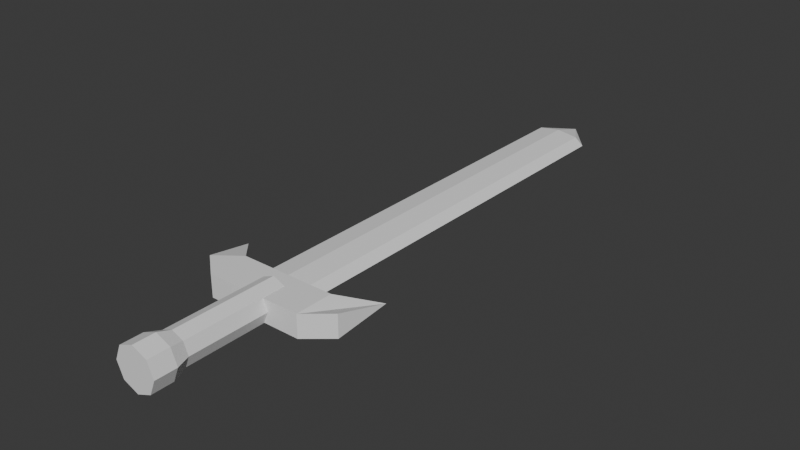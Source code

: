 # Source: gear.blend  (saved by Blender 5.2.44; exported with 4.5.12 LTS)
import bpy
from mathutils import Matrix  # noqa: F401  (used for matrix-valued properties, if any)

bpy.ops.wm.read_factory_settings(use_empty=True)
scene = bpy.context.scene
scene.name = 'Scene'

# ---- collections
col_collection = bpy.data.collections.new('Collection'); scene.collection.children.link(col_collection)

# ---- world
world_world = bpy.data.worlds.new('World'); scene.world = world_world
world_world.use_nodes = True; world_world.node_tree.nodes.clear()
_N = world_world.node_tree.nodes; _L = world_world.node_tree.links
n0 = _N.new('ShaderNodeOutputWorld'); n0.name = 'World Output'; n0.location = (200, 100)
n1 = _N.new('ShaderNodeBackground'); n1.name = 'Background'; n1.location = (-200, 100)
n1.inputs[0].default_value = (0.05088, 0.05088, 0.05088, 1.0)
_L.new(n1.outputs[0], n0.inputs[0])
n0.is_active_output = True
world_world.color = (0.05088, 0.05088, 0.05088)
world_world.sun_shadow_jitter_overblur = 0.0

# ---- meshes
me_cylinder = bpy.data.meshes.new('Cylinder')
me_cylinder.from_pydata([(-6.452e-09, 2.117, -0.04515), (-6.452e-09, 0.3202, -0.04515), (0.09475, 2.117, -0.03193), (0.09475, 0.3202, -0.03193), (0.134, 2.117, 0.0), (0.134, 0.3202, 0.0), (0.09475, 2.117, 0.03193), (0.09475, 0.3202, 0.03193), (-6.452e-09, 2.117, 0.04515), (-6.452e-09, 0.3202, 0.04515), (-0.09475, 2.117, 0.03193), (-0.09475, 0.3202, 0.03193), (-0.134, 2.117, 0.0), (-0.134, 0.3202, 0.0), (-0.09475, 2.117, -0.03193), (-0.09475, 0.3202, -0.03193), (0.0, 2.274, 0.0), (-0.3215, 0.2424, -0.05), (-0.3215, 0.2424, 0.05), (-0.35, 0.4602, 0.0), (-0.35, 0.4602, 0.0), (0.3215, 0.2424, -0.05), (0.3215, 0.2424, 0.05), (0.35, 0.4602, 0.0), (0.35, 0.4602, 0.0), (0.2147, 0.3234, -0.05), (-0.2147, 0.3234, -0.05), (-0.2147, 0.3234, 0.05), (0.2147, 0.3234, 0.05), (-0.2147, 0.1524, -0.05), (0.2147, 0.1524, -0.05), (0.2147, 0.1524, 0.05), (-0.2147, 0.1524, 0.05), (-6.907e-09, 0.2573, 0.073), (-6.907e-09, -0.2023, 0.073), (0.05162, 0.2573, 0.05162), (0.05162, -0.2023, 0.05162), (0.073, 0.2573, -3.453e-09), (0.073, -0.2023, -3.453e-09), (0.05162, 0.2573, -0.05162), (0.05162, -0.2023, -0.05162), (-6.907e-09, 0.2573, -0.073), (-6.907e-09, -0.2023, -0.073), (-0.05162, 0.2573, -0.05162), (-0.05162, -0.2023, -0.05162), (-0.073, 0.2573, -3.453e-09), (-0.073, -0.2023, -3.453e-09), (-0.05162, 0.2573, 0.05162), (-0.05162, -0.2023, 0.05162), (0.06703, -0.2657, 0.06703), (-4.519e-09, -0.2657, 0.0948), (0.0948, -0.2657, -2.438e-09), (0.06703, -0.2657, -0.06703), (-4.519e-09, -0.2657, -0.0948), (-0.06703, -0.2657, -0.06703), (-0.0948, -0.2657, -2.438e-09), (-0.06703, -0.2657, 0.06703), (0.06703, -0.3621, 0.06703), (-4.519e-09, -0.3621, 0.0948), (0.0948, -0.3621, 2.098e-10), (0.06703, -0.3621, -0.06703), (-4.519e-09, -0.3621, -0.0948), (-0.06703, -0.3621, -0.06703), (-0.0948, -0.3621, 2.098e-10), (-0.06703, -0.3621, 0.06703)], [], [(0, 1, 3, 2), (2, 3, 5, 4), (4, 5, 7, 6), (6, 7, 9, 8), (8, 9, 11, 10), (10, 11, 13, 12), (17, 18, 20, 19), (12, 13, 15, 14), (14, 15, 1, 0), (4, 6, 16), (10, 12, 16), (6, 8, 16), (12, 14, 16), (2, 4, 16), (8, 10, 16), (14, 0, 16), (0, 2, 16), (25, 28, 24, 23), (23, 24, 22, 21), (29, 32, 18, 17), (25, 23, 21, 30), (27, 20, 18, 32), (24, 28, 31, 22), (28, 27, 32, 31), (19, 26, 29, 17), (26, 25, 30, 29), (21, 22, 31, 30), (30, 31, 32, 29), (19, 20, 27, 26), (26, 27, 28, 25), (33, 34, 36, 35), (35, 36, 38, 37), (37, 38, 40, 39), (39, 40, 42, 41), (41, 42, 44, 43), (43, 44, 46, 45), (42, 40, 52, 53), (45, 46, 48, 47), (47, 48, 34, 33), (33, 35, 37, 39, 41, 43, 45, 47), (50, 56, 64, 58), (48, 46, 55, 56), (38, 36, 49, 51), (44, 42, 53, 54), (34, 48, 56, 50), (36, 34, 50, 49), (40, 38, 51, 52), (46, 44, 54, 55), (57, 58, 64, 63, 62, 61, 60, 59), (55, 54, 62, 63), (53, 52, 60, 61), (51, 49, 57, 59), (56, 55, 63, 64), (54, 53, 61, 62), (52, 51, 59, 60), (49, 50, 58, 57)])
_uv = me_cylinder.uv_layers.new(name='UVMap')
_uv.uv.foreach_set('vector', [1.0, 0.5, 1.0, 1.0, 0.875, 1.0, 0.875, 0.5, 0.875, 0.5, 0.875, 1.0, 0.75, 1.0, 0.75, 0.5, 0.75, 0.5, 0.75, 1.0, 0.625, 1.0, 0.625, 0.5, 0.625, 0.5, 0.625, 1.0, 0.5, 1.0, 0.5, 0.5, 0.5, 0.5, 0.5, 1.0, 0.375, 1.0, 0.375, 0.5, 0.375, 0.5, 0.375, 1.0, 0.25, 1.0, 0.25, 0.5, 0.375, 0.0, 0.625, 0.0, 0.625, 0.25, 0.375, 0.25, 0.25, 0.5, 0.25, 1.0, 0.125, 1.0, 0.125, 0.5, 0.125, 0.5, 0.125, 1.0, 0.0, 1.0, 0.0, 0.5, 0.75, 0.5, 0.625, 0.5, 0.75, 0.5, 0.375, 0.5, 0.25, 0.5, 0.375, 0.5, 0.625, 0.5, 0.5, 0.5, 0.625, 0.5, 0.25, 0.5, 0.125, 0.5, 0.25, 0.5, 0.875, 0.5, 0.75, 0.5, 0.875, 0.5, 0.5, 0.5, 0.375, 0.5, 0.5, 0.5, 0.125, 0.5, 0.0, 0.5, 0.125, 0.5, 1.0, 0.5, 0.875, 0.5, 1.0, 0.5, 0.375, 0.4167, 0.625, 0.4167, 0.625, 0.5, 0.375, 0.5, 0.375, 0.5, 0.625, 0.5, 0.625, 0.75, 0.375, 0.75, 0.375, 0.9167, 0.625, 0.9167, 0.625, 1.0, 0.375, 1.0, 0.2917, 0.5, 0.375, 0.5, 0.375, 0.75, 0.2917, 0.75, 0.7917, 0.5, 0.875, 0.5, 0.875, 0.75, 0.7917, 0.75, 0.625, 0.5, 0.7083, 0.5, 0.7083, 0.75, 0.625, 0.75, 0.7083, 0.5, 0.7917, 0.5, 0.7917, 0.75, 0.7083, 0.75, 0.125, 0.5, 0.2083, 0.5, 0.2083, 0.75, 0.125, 0.75, 0.2083, 0.5, 0.2917, 0.5, 0.2917, 0.75, 0.2083, 0.75, 0.375, 0.75, 0.625, 0.75, 0.625, 0.8333, 0.375, 0.8333, 0.375, 0.8333, 0.625, 0.8333, 0.625, 0.9167, 0.375, 0.9167, 0.375, 0.25, 0.625, 0.25, 0.625, 0.3333, 0.375, 0.3333, 0.375, 0.3333, 0.625, 0.3333, 0.625, 0.4167, 0.375, 0.4167, 1.0, 0.5, 1.0, 1.0, 0.875, 1.0, 0.875, 0.5, 0.875, 0.5, 0.875, 1.0, 0.75, 1.0, 0.75, 0.5, 0.75, 0.5, 0.75, 1.0, 0.625, 1.0, 0.625, 0.5, 0.625, 0.5, 0.625, 1.0, 0.5, 1.0, 0.5, 0.5, 0.5, 0.5, 0.5, 1.0, 0.375, 1.0, 0.375, 0.5, 0.375, 0.5, 0.375, 1.0, 0.25, 1.0, 0.25, 0.5, 0.5, 1.0, 0.625, 1.0, 0.625, 1.0, 0.5, 1.0, 0.25, 0.5, 0.25, 1.0, 0.125, 1.0, 0.125, 0.5, 0.125, 0.5, 0.125, 1.0, 0.0, 1.0, 0.0, 0.5, 0.75, 0.49, 0.9197, 0.4197, 0.99, 0.25, 0.9197, 0.08029, 0.75, 0.01, 0.5803, 0.08029, 0.51, 0.25, 0.5803, 0.4197, 0.0, 1.0, 0.125, 1.0, 0.125, 1.0, 0.0, 1.0, 0.125, 1.0, 0.25, 1.0, 0.25, 1.0, 0.125, 1.0, 0.75, 1.0, 0.875, 1.0, 0.875, 1.0, 0.75, 1.0, 0.375, 1.0, 0.5, 1.0, 0.5, 1.0, 0.375, 1.0, 0.0, 1.0, 0.125, 1.0, 0.125, 1.0, 0.0, 1.0, 0.875, 1.0, 1.0, 1.0, 1.0, 1.0, 0.875, 1.0, 0.625, 1.0, 0.75, 1.0, 0.75, 1.0, 0.625, 1.0, 0.25, 1.0, 0.375, 1.0, 0.375, 1.0, 0.25, 1.0, 0.4197, 0.4197, 0.25, 0.49, 0.08029, 0.4197, 0.01, 0.25, 0.08029, 0.08029, 0.25, 0.01, 0.4197, 0.08029, 0.49, 0.25, 0.25, 1.0, 0.375, 1.0, 0.375, 1.0, 0.25, 1.0, 0.5, 1.0, 0.625, 1.0, 0.625, 1.0, 0.5, 1.0, 0.75, 1.0, 0.875, 1.0, 0.875, 1.0, 0.75, 1.0, 0.125, 1.0, 0.25, 1.0, 0.25, 1.0, 0.125, 1.0, 0.375, 1.0, 0.5, 1.0, 0.5, 1.0, 0.375, 1.0, 0.625, 1.0, 0.75, 1.0, 0.75, 1.0, 0.625, 1.0, 0.875, 1.0, 1.0, 1.0, 1.0, 1.0, 0.875, 1.0])
me_cylinder.update()

# ---- objects
ob_cylinder = bpy.data.objects.new('Cylinder', me_cylinder)

# ---- transforms, parenting, visibility, modifiers, constraints
ob_cylinder.location = (0.0, 0.0, 0.0)

# ---- collection membership
col_collection.objects.link(ob_cylinder)

# ---- scene / render settings (as saved in the file)
scene.frame_start = 1; scene.frame_end = 250; scene.frame_set(1)
scene.render.engine = 'BLENDER_EEVEE_NEXT'
scene.render.bake_bias = 0.0
scene.render.bake_samples = 0
scene.render.compositor_device = 'GPU'
scene.eevee.use_volume_custom_range = False
scene.eevee.fast_gi_thickness_near = 0.1
scene.eevee.fast_gi_thickness_far = 0.0
scene.eevee.ray_tracing_options.screen_trace_thickness = 0.1
bpy.context.view_layer.update()

# ---- added for rendering (the .blend has no active camera and no usable light): camera, sun
cam_auto = bpy.data.cameras.new('AutoCamera')
cam_auto.lens = 50.0
cam_auto.sensor_width = 36.0
cam_auto.clip_end = 1000.0
ob_auto_camera = bpy.data.objects.new('AutoCamera', cam_auto)
scene.collection.objects.link(ob_auto_camera)
ob_auto_camera.location = (2.52939, -2.07939, 2.02351)
ob_auto_camera.rotation_euler = (1.09748, -7.21219e-08, 0.694738)
scene.camera = ob_auto_camera
light_auto_sun = bpy.data.lights.new('AutoSun', 'SUN')
light_auto_sun.energy = 3.0
light_auto_sun.angle = 0.0523599
ob_auto_sun = bpy.data.objects.new('AutoSun', light_auto_sun)
scene.collection.objects.link(ob_auto_sun)
ob_auto_sun.rotation_euler = (0.872665, 0.174533, 0.523599)
bpy.context.view_layer.update()
